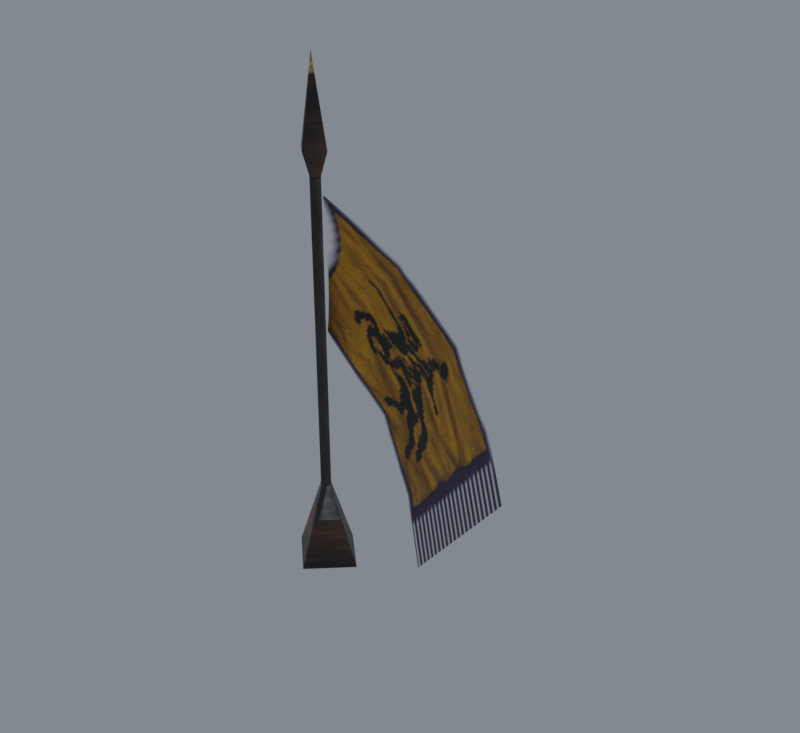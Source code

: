 # Source: import.blend  (saved by Blender 5.2.45; exported with 4.5.12 LTS)
import bpy
from mathutils import Matrix  # noqa: F401  (used for matrix-valued properties, if any)

bpy.ops.wm.read_factory_settings(use_empty=True)
scene = bpy.context.scene
scene.name = 'Beer01'

# ---- collections
col_collection = bpy.data.collections.new('Collection'); scene.collection.children.link(col_collection)

# ---- images (referenced by path relative to the original .blend; pixels are not part of the script)
import os
ASSET_DIR = os.environ.get("B2B_ASSET_DIR", "")  # directory of the original .blend (textures are referenced by path, not embedded)
HERE = os.path.dirname(os.path.abspath(__file__))  # packed textures are extracted next to this script under _unpacked/

def load_image(name, relpath, width, height, colorspace="sRGB"):
    """Load a texture the original file referenced (path relative to the .blend, or extracted next to this script)."""
    p = next((c for c in (os.path.join(HERE, relpath), os.path.join(ASSET_DIR, relpath)) if relpath and os.path.exists(c)), "")
    if p:
        img = bpy.data.images.load(p, check_existing=True)
        img.name = name
    else:  # same state as the original file: an image datablock whose file is absent (Cycles renders it pink)
        img = bpy.data.images.new(name, width, height)
        img.source = "FILE"
        img.filepath = "//" + (relpath or name)
    img.colorspace_settings.name = colorspace
    return img
img_badge_01_jpg = load_image('badge_01.jpg', '_unpacked/badge_01.be7acf89.jpg', 64, 512, 'sRGB')
img_badge_03_tga = load_image('badge_03.tga', '_unpacked/badge_03.d30cd42b.tga', 512, 512, 'sRGB')

# ---- materials (node trees are filled in below, after node groups)
mat_badge_01_jpg = bpy.data.materials.new('badge_01.jpg')
mat_badge_01_jpg.diffuse_color = (0.8923, 0.6135, 0.8283, 1.0)
mat_badge_03_tga = bpy.data.materials.new('badge_03.tga')
mat_badge_03_tga.diffuse_color = (0.7112, 0.9034, 0.7397, 1.0)

# ---- material node trees
mat_badge_01_jpg.use_nodes = True; mat_badge_01_jpg.node_tree.nodes.clear()
_N = mat_badge_01_jpg.node_tree.nodes; _L = mat_badge_01_jpg.node_tree.links
n0 = _N.new('ShaderNodeBsdfPrincipled'); n0.name = 'Principled BSDF'; n0.location = (-200, 100)
n0.inputs[10].default_value = 0.005
n1 = _N.new('ShaderNodeOutputMaterial'); n1.name = 'Material Output'; n1.location = (200, 100)
n2 = _N.new('ShaderNodeTexImage'); n2.name = 'Image Texture'; n2.location = (-600, 100)
n2.image = img_badge_01_jpg
_L.new(n0.outputs[0], n1.inputs[0])
_L.new(n2.outputs[0], n0.inputs[0])
n1.is_active_output = True
mat_badge_03_tga.use_nodes = True; mat_badge_03_tga.node_tree.nodes.clear()
_N = mat_badge_03_tga.node_tree.nodes; _L = mat_badge_03_tga.node_tree.links
n0 = _N.new('ShaderNodeBsdfPrincipled'); n0.name = 'Principled BSDF'; n0.location = (-200, 100)
n0.inputs[10].default_value = 0.005
n1 = _N.new('ShaderNodeOutputMaterial'); n1.name = 'Material Output'; n1.location = (200, 100)
n2 = _N.new('ShaderNodeTexImage'); n2.name = 'Image Texture'; n2.location = (-600, 100)
n2.image = img_badge_03_tga
_L.new(n0.outputs[0], n1.inputs[0])
_L.new(n2.outputs[0], n0.inputs[0])
_L.new(n2.outputs[1], n0.inputs[4])
n1.is_active_output = True

# ---- world
world_world = bpy.data.worlds.new('World'); scene.world = world_world
world_world.use_nodes = True; world_world.node_tree.nodes.clear()
_N = world_world.node_tree.nodes; _L = world_world.node_tree.links
n0 = _N.new('ShaderNodeOutputWorld'); n0.name = 'World Output'; n0.location = (200, 100)
n1 = _N.new('ShaderNodeBackground'); n1.name = 'Background'; n1.location = (-200, 100)
n1.inputs[0].default_value = (0.32, 0.36, 0.4, 1.0)
n1.inputs[1].default_value = 0.7
_L.new(n1.outputs[0], n0.inputs[0])
n0.is_active_output = True
world_world.color = (0.05088, 0.05088, 0.05088)
world_world.sun_shadow_jitter_overblur = 0.0

# ---- meshes
me_stonewall04 = bpy.data.meshes.new('StoneWall04')
me_stonewall04.from_pydata([(12.53, -0.211, 29.77), (10.02, 2.209, 29.77), (10.02, 2.209, 142.3), (12.53, -0.211, 142.3), (7.475, -0.1957, 29.77), (7.475, -0.1957, 142.3), (9.986, -2.616, 29.77), (9.986, -2.616, 142.3), (9.92, -13.43, -0.0832), (23.84, -0.2454, -0.0832), (-3.844, -0.1616, -0.0832), (10.08, 13.02, -0.0831), (10.03, 5.128, 150.6), (15.58, -0.2203, 150.6), (4.418, -0.1865, 150.6), (9.968, -5.535, 150.6), (10.0, -0.2033, 180.0), (10.17, 5.473, 83.58), (39.97, 5.473, 119.1), (12.96, 0.0163, 136.3), (12.96, 0.0164, 89.9), (33.68, 3.48, 63.86), (63.47, 3.48, 99.36), (53.66, -7.835, 47.11), (83.43, -7.835, 82.59), (69.05, -21.54, 34.21), (98.57, -21.56, 69.9)], [], [(0, 1, 2), (2, 3, 0), (1, 4, 5), (5, 2, 1), (4, 6, 7), (7, 5, 4), (6, 0, 3), (3, 7, 6), (0, 6, 8), (8, 9, 0), (6, 4, 10), (10, 8, 6), (4, 1, 11), (11, 10, 4), (1, 0, 9), (9, 11, 1), (3, 2, 12), (12, 13, 3), (2, 5, 14), (14, 12, 2), (5, 7, 15), (15, 14, 5), (7, 3, 13), (13, 15, 7), (13, 12, 16), (12, 14, 16), (14, 15, 16), (15, 13, 16), (17, 18, 19), (19, 20, 17), (21, 22, 18), (18, 17, 21), (23, 24, 22), (22, 21, 23), (24, 23, 25), (26, 24, 25)])
me_stonewall04.polygons.foreach_set('use_smooth', [True] * 36)
me_stonewall04.polygons.foreach_set('material_index', [0, 0, 0, 0, 0, 0, 0, 0, 0, 0, 0, 0, 0, 0, 0, 0, 0, 0, 0, 0, 0, 0, 0, 0, 0, 0, 0, 0, 1, 1, 1, 1, 1, 1, 1, 1])
_k = set([(0, 1), (0, 3), (0, 6), (0, 9), (1, 2), (1, 4), (1, 11), (2, 3), (2, 5), (2, 12), (3, 7), (3, 13), (4, 5), (4, 6), (4, 10), (5, 7), (5, 14), (6, 7), (6, 8), (7, 15), (12, 13), (12, 14), (12, 16), (13, 15), (13, 16), (14, 15), (14, 16), (15, 16), (24, 25)])
me_stonewall04.attributes.new('sharp_edge', 'BOOLEAN', 'EDGE').data.foreach_set('value', [ (min(e.vertices), max(e.vertices)) in _k for e in me_stonewall04.edges])
_uv = me_stonewall04.uv_layers.new(name='Float2')
_uv.uv.foreach_set('vector', [0.5877, 0.2233, 0.7276, 0.2233, 0.7276, 0.7576, 0.7276, 0.7576, 0.5877, 0.7576, 0.5877, 0.2233, 0.7276, 0.2233, 0.8691, 0.2233, 0.8691, 0.7576, 0.8691, 0.7576, 0.7276, 0.7576, 0.7276, 0.2233, 0.8691, 0.2233, 0.7292, 0.2233, 0.7292, 0.7576, 0.7292, 0.7576, 0.8691, 0.7576, 0.8691, 0.2233, 0.7292, 0.2233, 0.5877, 0.2233, 0.5877, 0.7576, 0.5877, 0.7576, 0.7292, 0.7576, 0.7292, 0.2233, 0.8711, 0.6237, 0.6355, 0.6237, 0.6354, 0.9391, 0.6354, 0.9391, 0.8842, 0.9391, 0.8711, 0.6237, 0.6355, 0.6237, 0.4026, 0.6237, 0.3895, 0.9391, 0.3895, 0.9391, 0.6354, 0.9391, 0.6355, 0.6237, 0.4026, 0.6237, 0.6382, 0.6237, 0.6383, 0.9391, 0.6383, 0.9391, 0.3895, 0.9391, 0.4026, 0.6237, 0.6382, 0.6237, 0.8711, 0.6237, 0.8842, 0.9391, 0.8842, 0.9391, 0.6383, 0.9391, 0.6382, 0.6237, 0.8382, 0.8143, 0.7636, 0.8143, 0.7641, 0.8607, 0.7641, 0.8607, 0.929, 0.8607, 0.8382, 0.8143, 0.7636, 0.8143, 0.6881, 0.8143, 0.5973, 0.8607, 0.5973, 0.8607, 0.7641, 0.8607, 0.7636, 0.8143, 0.6881, 0.8143, 0.7627, 0.8143, 0.7622, 0.8607, 0.7622, 0.8607, 0.5973, 0.8607, 0.6881, 0.8143, 0.7627, 0.8143, 0.8382, 0.8143, 0.929, 0.8607, 0.929, 0.8607, 0.7622, 0.8607, 0.7627, 0.8143, 0.929, 0.8607, 0.7641, 0.8607, 0.7631, 0.9804, 0.7641, 0.8607, 0.5973, 0.8607, 0.7631, 0.9804, 0.5973, 0.8607, 0.7622, 0.8607, 0.7631, 0.9804, 0.7622, 0.8607, 0.929, 0.8607, 0.7631, 0.9804, 0.227, 0.0007, 0.227, 0.9992, 0.0005, 0.9995, 0.0005, 0.9995, 0.0005, 0.0005, 0.227, 0.0007, 0.5083, 0.0009, 0.5083, 0.9989, 0.227, 0.9992, 0.227, 0.9992, 0.227, 0.0007, 0.5083, 0.0009, 0.7651, 0.0011, 0.7651, 0.9986, 0.5083, 0.9989, 0.5083, 0.9989, 0.5083, 0.0009, 0.7651, 0.0011, 0.7651, 0.9986, 0.7651, 0.0011, 0.9995, 0.0013, 0.9968, 0.9987, 0.7651, 0.9986, 0.9995, 0.0013])
me_stonewall04.materials.append(mat_badge_01_jpg)
me_stonewall04.materials.append(mat_badge_03_tga)
me_stonewall04.update()
me_stonewall04.normals_split_custom_set([tuple(v) for v in zip(*[iter([0.6939, 0.7201, 0.0, 0.6939, 0.7201, 0.0, 0.6939, 0.7201, 0.0, 0.6939, 0.7201, 0.0, 0.6939, 0.7201, 0.0, 0.6939, 0.7201, 0.0, -0.6874, 0.7263, 0.0, -0.6874, 0.7263, 0.0, -0.6874, 0.7263, 0.0, -0.6874, 0.7263, 0.0, -0.6874, 0.7263, 0.0, -0.6874, 0.7263, 0.0, -0.6939, -0.7201, 6.266e-07, -0.6939, -0.7201, 6.392e-07, -0.6939, -0.7201, 1.261e-08, -0.6939, -0.7201, 1.261e-08, -0.6939, -0.7201, 0.0, -0.6939, -0.7201, 6.266e-07, 0.6874, -0.7263, 1.277e-08, 0.6874, -0.7263, 0.0, 0.6874, -0.7263, 6.33e-07, 0.6874, -0.7263, 6.33e-07, 0.6874, -0.7263, 6.458e-07, 0.6874, -0.7263, 1.277e-08, 0.6651, -0.7026, 0.2529, 0.6651, -0.7026, 0.2529, 0.6651, -0.7026, 0.2529, 0.6651, -0.7026, 0.2529, 0.6651, -0.7026, 0.2529, 0.6651, -0.7026, 0.2529, -0.6712, -0.6965, 0.2537, -0.6712, -0.6965, 0.2537, -0.6712, -0.6965, 0.2536, -0.6712, -0.6965, 0.2536, -0.6712, -0.6965, 0.2536, -0.6712, -0.6965, 0.2537, -0.6651, 0.7026, 0.2529, -0.6651, 0.7026, 0.2529, -0.6651, 0.7026, 0.2529, -0.6651, 0.7026, 0.2529, -0.6651, 0.7026, 0.2529, -0.6651, 0.7026, 0.2529, 0.6712, 0.6965, 0.2536, 0.6712, 0.6965, 0.2536, 0.6712, 0.6965, 0.2536, 0.6712, 0.6965, 0.2536, 0.6712, 0.6965, 0.2536, 0.6712, 0.6965, 0.2536, 0.6727, 0.698, -0.2456, 0.6726, 0.698, -0.2456, 0.6727, 0.698, -0.2456, 0.6727, 0.698, -0.2456, 0.6727, 0.698, -0.2456, 0.6727, 0.698, -0.2456, -0.6665, 0.7042, -0.2449, -0.6665, 0.7042, -0.2449, -0.6665, 0.7042, -0.2449, -0.6665, 0.7042, -0.2449, -0.6665, 0.7042, -0.2449, -0.6665, 0.7042, -0.2449, -0.6726, -0.698, -0.2456, -0.6726, -0.698, -0.2456, -0.6726, -0.698, -0.2456, -0.6726, -0.698, -0.2456, -0.6726, -0.698, -0.2456, -0.6726, -0.698, -0.2456, 0.6665, -0.7042, -0.2449, 0.6665, -0.7042, -0.2449, 0.6665, -0.7041, -0.2449, 0.6665, -0.7041, -0.2449, 0.6665, -0.7041, -0.2449, 0.6665, -0.7042, -0.2449, 0.688, 0.7139, 0.1304, 0.688, 0.7139, 0.1304, 0.688, 0.7139, 0.1304, -0.6816, 0.7201, 0.13, -0.6816, 0.7201, 0.13, -0.6816, 0.7201, 0.13, -0.688, -0.7139, 0.1304, -0.688, -0.7139, 0.1304, -0.688, -0.7139, 0.1304, 0.6816, -0.7201, 0.13, 0.6816, -0.7201, 0.13, 0.6816, -0.7201, 0.13, 0.5357, -0.8436, -0.03708, 0.0102, -0.9999, -0.008596, 0.8837, -0.4584, -0.09438, 0.8837, -0.4584, -0.09438, 0.8898, 0.4563, 9.822e-07, 0.5357, -0.8436, -0.03708, -0.1366, -0.984, 0.1146, -0.2228, -0.9568, 0.187, 0.0102, -0.9999, -0.008596, 0.0102, -0.9999, -0.008596, 0.5357, -0.8436, -0.03708, -0.1366, -0.984, 0.1146, -0.3487, -0.8904, 0.2926, -0.3701, -0.8755, 0.3106, -0.2228, -0.9568, 0.187, -0.2228, -0.9568, 0.187, -0.1366, -0.984, 0.1146, -0.3487, -0.8904, 0.2926, -0.3701, -0.8755, 0.3106, -0.3487, -0.8904, 0.2926, -0.432, -0.8259, 0.3625, -0.4398, -0.8213, 0.3635, -0.4398, -0.8213, 0.3635, -0.4398, -0.8213, 0.3635])] * 3)])
arm_stonewall04_skeleton = bpy.data.armatures.new('StoneWall04_skeleton')  # bones are not reproduced

# ---- objects
ob_stonewall04_skeleton = bpy.data.objects.new('StoneWall04_skeleton', arm_stonewall04_skeleton)
ob_stonewall04 = bpy.data.objects.new('StoneWall04', me_stonewall04)

# ---- transforms, parenting, visibility, modifiers, constraints
ob_stonewall04_skeleton.location = (0.0, 0.0, 0.0)
ob_stonewall04_skeleton.show_in_front = True
ob_stonewall04.parent = ob_stonewall04_skeleton
ob_stonewall04.location = (0.0, 0.0, 0.0)
_vg = ob_stonewall04.vertex_groups.new(name='bonee01')
_vg.add([0, 1, 2, 3, 4, 5, 6, 7, 8, 9, 10, 11, 12, 13, 14, 15, 16, 19, 20], 1.0, 'REPLACE')
_vg = ob_stonewall04.vertex_groups.new(name='bonee02')
_vg.add([17, 18], 1.0, 'REPLACE')
_vg = ob_stonewall04.vertex_groups.new(name='bonee03')
_vg.add([21, 22], 1.0, 'REPLACE')
_vg = ob_stonewall04.vertex_groups.new(name='bonee04')
_vg.add([23, 24], 1.0, 'REPLACE')
_vg = ob_stonewall04.vertex_groups.new(name='bonee05')
_vg.add([25, 26], 1.0, 'REPLACE')
_vg = ob_stonewall04.vertex_groups.new(name='bonee06')
_vg = ob_stonewall04.vertex_groups.new(name='Box24')
_vg = ob_stonewall04.vertex_groups.new(name='Object04')
_m = ob_stonewall04.modifiers.new('Armature', 'ARMATURE')
_m.object = ob_stonewall04_skeleton

# ---- collection membership
scene.collection.objects.link(ob_stonewall04_skeleton)
scene.collection.objects.link(ob_stonewall04)

# ---- scene / render settings (as saved in the file)
scene.frame_start = 0; scene.frame_end = 24; scene.frame_set(0)
scene.render.engine = 'CYCLES'
scene.render.resolution_x = 480
scene.render.resolution_y = 440
scene.render.film_transparent = True
scene.render.bake_bias = 0.0
scene.render.bake_samples = 0
scene.render.compositor_device = 'GPU'
scene.cycles.samples = 8
scene.eevee.use_volume_custom_range = False
scene.eevee.fast_gi_thickness_near = 0.1
scene.eevee.fast_gi_thickness_far = 0.0
scene.eevee.ray_tracing_options.screen_trace_thickness = 0.1
scene.view_settings.view_transform = 'Standard'
bpy.context.view_layer.update()

# ---- added for rendering (the .blend has no active camera): camera
cam_auto = bpy.data.cameras.new('AutoCamera')
cam_auto.lens = 50.0
cam_auto.sensor_width = 36.0
cam_auto.clip_end = 3410.27
ob_auto_camera = bpy.data.objects.new('AutoCamera', cam_auto)
scene.collection.objects.link(ob_auto_camera)
ob_auto_camera.location = (241.68, -237.451, 245.408)
ob_auto_camera.rotation_euler = (1.09748, -7.21219e-08, 0.694738)
scene.camera = ob_auto_camera
bpy.context.view_layer.update()
